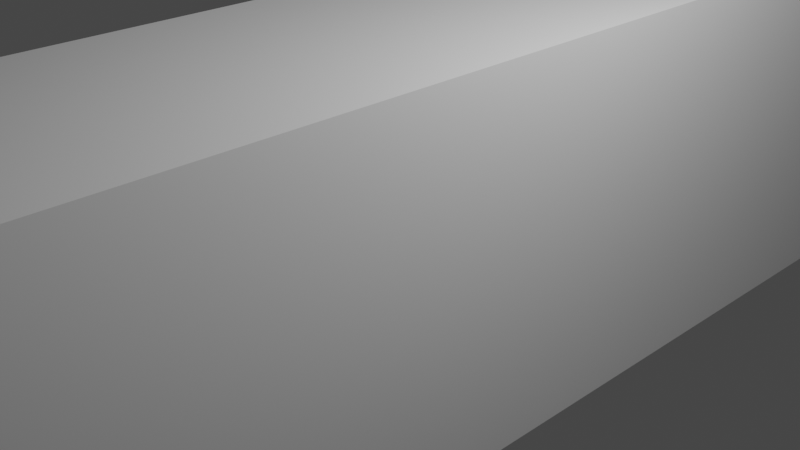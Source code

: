 # Source: passenger1.blend  (saved by Blender 3.3.6; exported with 4.5.12 LTS)
import bpy
from mathutils import Matrix  # noqa: F401  (used for matrix-valued properties, if any)

bpy.ops.wm.read_factory_settings(use_empty=True)
scene = bpy.context.scene
scene.name = 'Scene'

# ---- collections
col_collection = bpy.data.collections.new('Collection'); scene.collection.children.link(col_collection)

# ---- materials (node trees are filled in below, after node groups)
mat_material = bpy.data.materials.new('Material')
mat_material.alpha_threshold = 0.0
mat_material.use_transparent_shadow = False
mat_material.roughness = 0.5
mat_material.line_color = (0.0, 0.0, 0.0, 1.0)

# ---- material node trees
mat_material.use_nodes = True; mat_material.node_tree.nodes.clear()
_N = mat_material.node_tree.nodes; _L = mat_material.node_tree.links
n0 = _N.new('ShaderNodeOutputMaterial'); n0.name = 'Material Output'; n0.location = (300, 300)
n1 = _N.new('ShaderNodeBsdfPrincipled'); n1.name = 'Principled BSDF'; n1.location = (10, 300)
n1.distribution = 'GGX'
n1.subsurface_method = 'RANDOM_WALK_SKIN'
n1.inputs[3].default_value = 1.45
n1.inputs[27].default_value = (0.0, 0.0, 0.0, 1.0)
n1.inputs[28].default_value = 1.0
_L.new(n1.outputs[0], n0.inputs[0])
n0.is_active_output = True

# ---- world
world_world = bpy.data.worlds.new('World'); scene.world = world_world
world_world.use_nodes = True; world_world.node_tree.nodes.clear()
_N = world_world.node_tree.nodes; _L = world_world.node_tree.links
n0 = _N.new('ShaderNodeOutputWorld'); n0.name = 'World Output'; n0.location = (300, 300)
n1 = _N.new('ShaderNodeBackground'); n1.name = 'Background'; n1.location = (10, 300)
n1.inputs[0].default_value = (0.05088, 0.05088, 0.05088, 1.0)
_L.new(n1.outputs[0], n0.inputs[0])
n0.is_active_output = True
world_world.color = (0.05088, 0.05088, 0.05088)
world_world.use_sun_shadow = False
world_world.sun_shadow_jitter_overblur = 0.0

# ---- cameras
cam_camera = bpy.data.cameras.new('Camera')
cam_camera.clip_end = 100.0
cam_camera.ortho_scale = 7.314

# ---- lights
light_light = bpy.data.lights.new('Light', 'POINT')
light_light.transmission_factor = 0.0
light_light.energy = 1000.0
light_light.shadow_soft_size = 0.1
light_light.shadow_maximum_resolution = 0.006
light_light.use_absolute_resolution = True

# ---- meshes
me_cube = bpy.data.meshes.new('Cube')
me_cube.from_pydata([(1.499, 12.95, 2.057), (1.499, 12.95, -2.057), (1.499, -12.95, 2.057), (1.499, -12.95, -2.057), (-1.499, 12.95, 2.057), (-1.499, 12.95, -2.057), (-1.499, -12.95, 2.057), (-1.499, -12.95, -2.057)], [], [(0, 4, 6, 2), (3, 2, 6, 7), (7, 6, 4, 5), (5, 1, 3, 7), (1, 0, 2, 3), (5, 4, 0, 1)])
_uv = me_cube.uv_layers.new(name='UVMap')
_uv.uv.foreach_set('vector', [0.3176, 0.0, 0.4333, 0.0, 0.4333, 1.0, 0.3176, 1.0, 0.6647, 0.0, 0.6647, 0.1588, 0.549, 0.1588, 0.549, 0.0, 0.1588, 1.0, 0.0, 1.0, 0.0, 0.0, 0.1588, 0.0, 0.4333, 0.0, 0.549, 0.0, 0.549, 1.0, 0.4333, 1.0, 0.3176, 1.0, 0.1588, 1.0, 0.1588, 0.0, 0.3176, 0.0, 0.6647, 0.1588, 0.6647, 0.3176, 0.549, 0.3176, 0.549, 0.1588])
me_cube.materials.append(mat_material)
me_cube.use_mirror_vertex_groups = False
me_cube.update()

# ---- objects
ob_cube = bpy.data.objects.new('Cube', me_cube)
ob_light = bpy.data.objects.new('Light', light_light)
ob_camera = bpy.data.objects.new('Camera', cam_camera)

# ---- transforms, parenting, visibility, modifiers, constraints
ob_cube.location = (0.0, 0.0, 0.0)
ob_cube.lock_rotations_4d = False
ob_cube.empty_display_type = 'ARROWS'
ob_cube.lineart.crease_threshold = 0.0
ob_light.location = (4.076, 1.005, 5.904)
ob_light.rotation_euler = (0.6503, 0.05522, 1.866)
ob_light.lock_rotations_4d = False
ob_light.empty_display_type = 'ARROWS'
ob_light.color = (0.0, 0.0, 0.0, 0.0)
ob_light.lineart.crease_threshold = 0.0
ob_camera.location = (7.359, -6.926, 4.958)
ob_camera.rotation_euler = (1.109, 0.0, 0.8149)
ob_camera.lock_rotations_4d = False
ob_camera.empty_display_type = 'ARROWS'
ob_camera.color = (0.0, 0.0, 0.0, 0.0)
ob_camera.display_type = 'WIRE'
ob_camera.lineart.crease_threshold = 0.0

# ---- collection membership
col_collection.objects.link(ob_cube)
col_collection.objects.link(ob_light)
col_collection.objects.link(ob_camera)

# ---- scene / render settings (as saved in the file)
scene.camera = ob_camera
scene.frame_start = 1; scene.frame_end = 250; scene.frame_set(1)
scene.render.engine = 'BLENDER_EEVEE_NEXT'
scene.cycles.sampling_pattern = 'TABULATED_SOBOL'
scene.cycles.use_light_tree = False
scene.view_settings.view_transform = 'Filmic'
bpy.context.view_layer.update()
